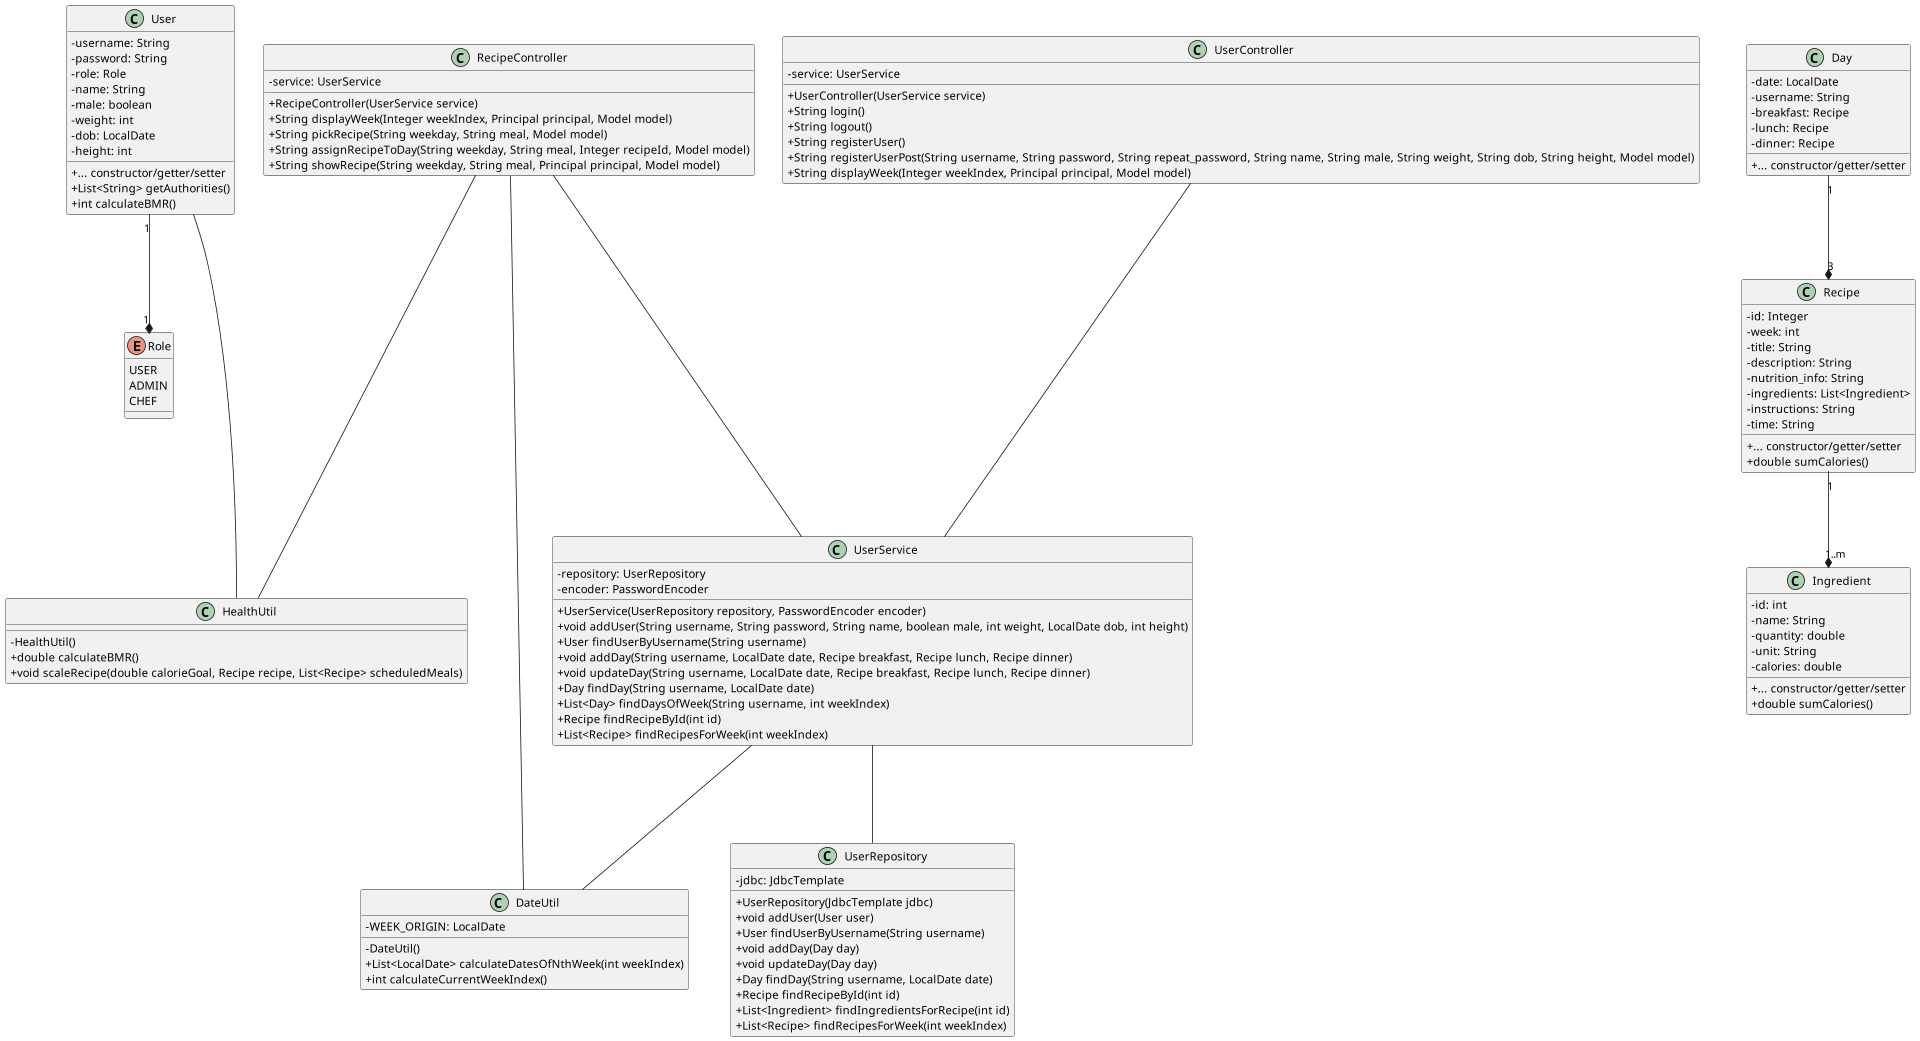

The diagram above was rendered by PlantUML. Its source (embedded in the PNG):
@startuml
scale 1920*1080
skinparam classAttributeIconSize 0
enum Role {
	USER
	ADMIN
	CHEF
}
class User {
	- username: String
	- password: String
	- role: Role
	- name: String
	- male: boolean
	- weight: int
	- dob: LocalDate
	- height: int
	{method} + ... constructor/getter/setter
	+ List<String> getAuthorities()
	+ int calculateBMR()
}
class Day {
	- date: LocalDate
	- username: String
	- breakfast: Recipe
	- lunch: Recipe
	- dinner: Recipe
	{method} + ... constructor/getter/setter
}
class Recipe {
	- id: Integer
	- week: int
	- title: String
	- description: String
	- nutrition_info: String
	- ingredients: List<Ingredient>
	- instructions: String
	- time: String
	{method} + ... constructor/getter/setter
	+ double sumCalories()
}
class Ingredient {
	- id: int
	- name: String
	- quantity: double
	- unit: String
	- calories: double
	{method} + ... constructor/getter/setter
	+ double sumCalories()
}
class UserController {
	- service: UserService
	+ UserController(UserService service)
	+ String login()
	+ String logout()
	+ String registerUser()
	+ String registerUserPost(String username, String password, String repeat_password, String name, String male, String weight, String dob, String height, Model model)
	+ String displayWeek(Integer weekIndex, Principal principal, Model model)
}
class RecipeController {
	- service: UserService
	+ RecipeController(UserService service)
	+ String displayWeek(Integer weekIndex, Principal principal, Model model)
	+ String pickRecipe(String weekday, String meal, Model model)
	+ String assignRecipeToDay(String weekday, String meal, Integer recipeId, Model model)
	+ String showRecipe(String weekday, String meal, Principal principal, Model model)
}
class UserService {
	- repository: UserRepository
	- encoder: PasswordEncoder
	+ UserService(UserRepository repository, PasswordEncoder encoder)
	+ void addUser(String username, String password, String name, boolean male, int weight, LocalDate dob, int height)
	+ User findUserByUsername(String username)
	+ void addDay(String username, LocalDate date, Recipe breakfast, Recipe lunch, Recipe dinner)
	+ void updateDay(String username, LocalDate date, Recipe breakfast, Recipe lunch, Recipe dinner)
	+ Day findDay(String username, LocalDate date)
	+ List<Day> findDaysOfWeek(String username, int weekIndex)
	+ Recipe findRecipeById(int id)
	+ List<Recipe> findRecipesForWeek(int weekIndex)
}
class UserRepository {
	- jdbc: JdbcTemplate
	+ UserRepository(JdbcTemplate jdbc)
	+ void addUser(User user)
	+ User findUserByUsername(String username)
	+ void addDay(Day day)
	+ void updateDay(Day day)
	+ Day findDay(String username, LocalDate date)
	+ Recipe findRecipeById(int id)
	+ List<Ingredient> findIngredientsForRecipe(int id)
	+ List<Recipe> findRecipesForWeek(int weekIndex)
}
class HealthUtil {
	- HealthUtil()
	+ double calculateBMR()
	+ void scaleRecipe(double calorieGoal, Recipe recipe, List<Recipe> scheduledMeals)
}
class DateUtil {
	- WEEK_ORIGIN: LocalDate
	- DateUtil()
	+ List<LocalDate> calculateDatesOfNthWeek(int weekIndex)
	+ int calculateCurrentWeekIndex()
}

UserController --- UserService
RecipeController --- UserService
UserService --- UserRepository
UserService --- DateUtil
RecipeController --- DateUtil
User --- HealthUtil
User "1" --* "1" Role
Day "1" --* "3" Recipe
Recipe "1" --* "1..m" Ingredient
RecipeController --- HealthUtil
@enduml